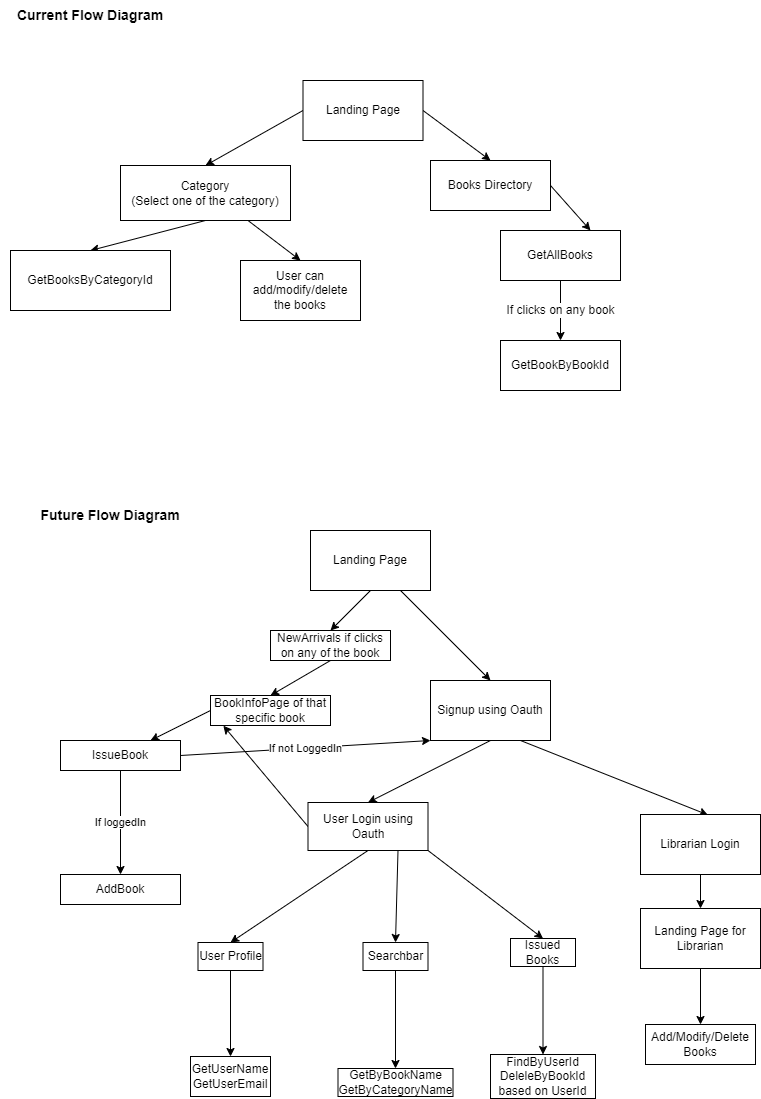

The diagram above was exported from draw.io. Its source (the exported page's mxGraphModel, read from the mxfile embedded in the PNG):
<mxGraphModel dx="1002" dy="576" grid="1" gridSize="10" guides="1" tooltips="1" connect="1" arrows="1" fold="1" page="1" pageScale="1" pageWidth="850" pageHeight="1100" math="0" shadow="0">
  <root>
    <mxCell id="0" />
    <mxCell id="1" parent="0" />
    <mxCell id="23" style="edgeStyle=none;html=1;exitX=0.5;exitY=1;exitDx=0;exitDy=0;entryX=0.5;entryY=0;entryDx=0;entryDy=0;" parent="1" source="2" target="3" edge="1">
      <mxGeometry relative="1" as="geometry" />
    </mxCell>
    <mxCell id="24" style="edgeStyle=none;html=1;exitX=0.75;exitY=1;exitDx=0;exitDy=0;entryX=0.562;entryY=0.007;entryDx=0;entryDy=0;entryPerimeter=0;" parent="1" source="2" target="5" edge="1">
      <mxGeometry relative="1" as="geometry" />
    </mxCell>
    <mxCell id="2" value="Signup using Oauth" style="rounded=0;whiteSpace=wrap;html=1;" parent="1" vertex="1">
      <mxGeometry x="510" y="710" width="120" height="60" as="geometry" />
    </mxCell>
    <mxCell id="25" style="edgeStyle=none;html=1;exitX=0.5;exitY=1;exitDx=0;exitDy=0;entryX=0.5;entryY=0;entryDx=0;entryDy=0;" parent="1" source="3" target="10" edge="1">
      <mxGeometry relative="1" as="geometry" />
    </mxCell>
    <mxCell id="28" style="edgeStyle=none;html=1;exitX=0.75;exitY=1;exitDx=0;exitDy=0;entryX=0.5;entryY=0;entryDx=0;entryDy=0;" parent="1" source="3" target="4" edge="1">
      <mxGeometry relative="1" as="geometry" />
    </mxCell>
    <mxCell id="29" style="edgeStyle=none;html=1;exitX=1;exitY=1;exitDx=0;exitDy=0;entryX=0.5;entryY=0;entryDx=0;entryDy=0;" parent="1" source="3" target="9" edge="1">
      <mxGeometry relative="1" as="geometry" />
    </mxCell>
    <mxCell id="43" style="edgeStyle=none;html=1;exitX=0;exitY=0.5;exitDx=0;exitDy=0;entryX=0.107;entryY=1.007;entryDx=0;entryDy=0;entryPerimeter=0;" edge="1" parent="1" source="3" target="33">
      <mxGeometry relative="1" as="geometry" />
    </mxCell>
    <mxCell id="3" value="User Login using Oauth" style="rounded=0;whiteSpace=wrap;html=1;" parent="1" vertex="1">
      <mxGeometry x="387.5" y="832" width="120" height="48" as="geometry" />
    </mxCell>
    <mxCell id="16" style="edgeStyle=none;html=1;exitX=0.5;exitY=1;exitDx=0;exitDy=0;entryX=0.5;entryY=0;entryDx=0;entryDy=0;" parent="1" source="4" target="15" edge="1">
      <mxGeometry relative="1" as="geometry" />
    </mxCell>
    <mxCell id="4" value="Searchbar" style="rounded=0;whiteSpace=wrap;html=1;" parent="1" vertex="1">
      <mxGeometry x="442.5" y="972" width="65" height="28" as="geometry" />
    </mxCell>
    <mxCell id="26" style="edgeStyle=none;html=1;exitX=0.5;exitY=1;exitDx=0;exitDy=0;entryX=0.5;entryY=0;entryDx=0;entryDy=0;" parent="1" source="5" target="6" edge="1">
      <mxGeometry relative="1" as="geometry" />
    </mxCell>
    <mxCell id="5" value="Librarian Login" style="rounded=0;whiteSpace=wrap;html=1;" parent="1" vertex="1">
      <mxGeometry x="720" y="844" width="120" height="60" as="geometry" />
    </mxCell>
    <mxCell id="27" style="edgeStyle=none;html=1;exitX=0.5;exitY=1;exitDx=0;exitDy=0;entryX=0.5;entryY=0;entryDx=0;entryDy=0;" parent="1" source="6" target="21" edge="1">
      <mxGeometry relative="1" as="geometry" />
    </mxCell>
    <mxCell id="6" value="Landing Page for Librarian" style="rounded=0;whiteSpace=wrap;html=1;" parent="1" vertex="1">
      <mxGeometry x="720" y="938" width="120" height="60" as="geometry" />
    </mxCell>
    <mxCell id="22" style="edgeStyle=none;html=1;exitX=0.75;exitY=1;exitDx=0;exitDy=0;entryX=0.5;entryY=0;entryDx=0;entryDy=0;startArrow=none;" parent="1" source="8" target="2" edge="1">
      <mxGeometry relative="1" as="geometry">
        <mxPoint x="570" y="630" as="sourcePoint" />
      </mxGeometry>
    </mxCell>
    <mxCell id="35" style="edgeStyle=none;html=1;exitX=0.5;exitY=1;exitDx=0;exitDy=0;entryX=0.5;entryY=0;entryDx=0;entryDy=0;" edge="1" parent="1" source="8" target="32">
      <mxGeometry relative="1" as="geometry" />
    </mxCell>
    <mxCell id="8" value="Landing Page" style="rounded=0;whiteSpace=wrap;html=1;" parent="1" vertex="1">
      <mxGeometry x="390" y="560" width="120" height="60" as="geometry" />
    </mxCell>
    <mxCell id="20" style="edgeStyle=none;html=1;exitX=0.5;exitY=1;exitDx=0;exitDy=0;entryX=0.5;entryY=0;entryDx=0;entryDy=0;" parent="1" source="9" target="11" edge="1">
      <mxGeometry relative="1" as="geometry" />
    </mxCell>
    <mxCell id="9" value="Issued Books" style="rounded=0;whiteSpace=wrap;html=1;" parent="1" vertex="1">
      <mxGeometry x="590" y="968" width="65" height="28" as="geometry" />
    </mxCell>
    <mxCell id="14" style="edgeStyle=none;html=1;exitX=0.5;exitY=1;exitDx=0;exitDy=0;entryX=0.5;entryY=0;entryDx=0;entryDy=0;" parent="1" source="10" target="13" edge="1">
      <mxGeometry relative="1" as="geometry" />
    </mxCell>
    <mxCell id="10" value="User Profile" style="rounded=0;whiteSpace=wrap;html=1;" parent="1" vertex="1">
      <mxGeometry x="277.5" y="972" width="65" height="28" as="geometry" />
    </mxCell>
    <mxCell id="11" value="FindByUserId&lt;br&gt;DeleleByBookId based on UserId" style="rounded=0;whiteSpace=wrap;html=1;" parent="1" vertex="1">
      <mxGeometry x="570" y="1084" width="105" height="44" as="geometry" />
    </mxCell>
    <mxCell id="13" value="GetUserName&lt;br&gt;GetUserEmail" style="rounded=0;whiteSpace=wrap;html=1;" parent="1" vertex="1">
      <mxGeometry x="270" y="1086" width="80" height="40" as="geometry" />
    </mxCell>
    <mxCell id="15" value="GetByBookName&lt;br&gt;GetByCategoryName" style="rounded=0;whiteSpace=wrap;html=1;" parent="1" vertex="1">
      <mxGeometry x="417.5" y="1098" width="115" height="28" as="geometry" />
    </mxCell>
    <mxCell id="21" value="Add/Modify/Delete Books" style="rounded=0;whiteSpace=wrap;html=1;" parent="1" vertex="1">
      <mxGeometry x="725" y="1054" width="110" height="40" as="geometry" />
    </mxCell>
    <mxCell id="34" style="edgeStyle=none;html=1;exitX=0.5;exitY=1;exitDx=0;exitDy=0;entryX=0.5;entryY=0;entryDx=0;entryDy=0;" edge="1" parent="1" source="32" target="33">
      <mxGeometry relative="1" as="geometry" />
    </mxCell>
    <mxCell id="32" value="NewArrivals if clicks on any of the book" style="rounded=0;whiteSpace=wrap;html=1;" vertex="1" parent="1">
      <mxGeometry x="350" y="660" width="120" height="30" as="geometry" />
    </mxCell>
    <mxCell id="37" style="edgeStyle=none;html=1;exitX=0;exitY=0.5;exitDx=0;exitDy=0;" edge="1" parent="1" source="33" target="36">
      <mxGeometry relative="1" as="geometry" />
    </mxCell>
    <mxCell id="33" value="BookInfoPage of that specific book" style="rounded=0;whiteSpace=wrap;html=1;" vertex="1" parent="1">
      <mxGeometry x="290" y="725" width="120" height="30" as="geometry" />
    </mxCell>
    <mxCell id="40" value="If loggedIn" style="edgeStyle=none;html=1;exitX=0.5;exitY=1;exitDx=0;exitDy=0;entryX=0.5;entryY=0;entryDx=0;entryDy=0;" edge="1" parent="1" source="36" target="39">
      <mxGeometry relative="1" as="geometry" />
    </mxCell>
    <mxCell id="42" value="If not LoggedIn" style="edgeStyle=none;html=1;exitX=1;exitY=0.5;exitDx=0;exitDy=0;entryX=0;entryY=1;entryDx=0;entryDy=0;" edge="1" parent="1" source="36" target="2">
      <mxGeometry relative="1" as="geometry" />
    </mxCell>
    <mxCell id="36" value="IssueBook" style="rounded=0;whiteSpace=wrap;html=1;" vertex="1" parent="1">
      <mxGeometry x="140" y="770" width="120" height="30" as="geometry" />
    </mxCell>
    <mxCell id="39" value="AddBook" style="rounded=0;whiteSpace=wrap;html=1;" vertex="1" parent="1">
      <mxGeometry x="140" y="904" width="120" height="30" as="geometry" />
    </mxCell>
    <mxCell id="44" value="Future Flow Diagram" style="text;html=1;strokeColor=none;fillColor=none;align=center;verticalAlign=middle;whiteSpace=wrap;rounded=0;fontStyle=1;strokeWidth=1;fontSize=14;" vertex="1" parent="1">
      <mxGeometry x="100" y="530" width="180" height="30" as="geometry" />
    </mxCell>
    <mxCell id="45" value="Current Flow Diagram" style="text;html=1;strokeColor=none;fillColor=none;align=center;verticalAlign=middle;whiteSpace=wrap;rounded=0;fontStyle=1;strokeWidth=1;fontSize=14;" vertex="1" parent="1">
      <mxGeometry x="80" y="30" width="180" height="30" as="geometry" />
    </mxCell>
    <mxCell id="50" style="edgeStyle=none;html=1;exitX=0;exitY=0.5;exitDx=0;exitDy=0;entryX=0.5;entryY=0;entryDx=0;entryDy=0;fontSize=14;" edge="1" parent="1" source="46" target="49">
      <mxGeometry relative="1" as="geometry" />
    </mxCell>
    <mxCell id="51" style="edgeStyle=none;html=1;exitX=1;exitY=0.5;exitDx=0;exitDy=0;entryX=0.5;entryY=0;entryDx=0;entryDy=0;fontSize=14;" edge="1" parent="1" source="46" target="47">
      <mxGeometry relative="1" as="geometry" />
    </mxCell>
    <mxCell id="46" value="Landing Page" style="rounded=0;whiteSpace=wrap;html=1;strokeWidth=1;fontSize=12;" vertex="1" parent="1">
      <mxGeometry x="382.5" y="110" width="120" height="60" as="geometry" />
    </mxCell>
    <mxCell id="52" style="edgeStyle=none;html=1;exitX=1;exitY=0.5;exitDx=0;exitDy=0;entryX=0.75;entryY=0;entryDx=0;entryDy=0;fontSize=14;" edge="1" parent="1" source="47" target="48">
      <mxGeometry relative="1" as="geometry" />
    </mxCell>
    <mxCell id="47" value="Books Directory" style="rounded=0;whiteSpace=wrap;html=1;strokeWidth=1;fontSize=12;" vertex="1" parent="1">
      <mxGeometry x="510" y="190" width="120" height="50" as="geometry" />
    </mxCell>
    <mxCell id="58" value="If clicks on any book" style="edgeStyle=none;html=1;exitX=0.5;exitY=1;exitDx=0;exitDy=0;entryX=0.5;entryY=0;entryDx=0;entryDy=0;fontSize=12;" edge="1" parent="1" source="48" target="57">
      <mxGeometry relative="1" as="geometry" />
    </mxCell>
    <mxCell id="48" value="GetAllBooks" style="rounded=0;whiteSpace=wrap;html=1;strokeWidth=1;fontSize=12;" vertex="1" parent="1">
      <mxGeometry x="580" y="260" width="120" height="50" as="geometry" />
    </mxCell>
    <mxCell id="55" style="edgeStyle=none;html=1;exitX=0.5;exitY=1;exitDx=0;exitDy=0;entryX=0.5;entryY=0;entryDx=0;entryDy=0;fontSize=14;" edge="1" parent="1" source="49" target="53">
      <mxGeometry relative="1" as="geometry" />
    </mxCell>
    <mxCell id="56" style="edgeStyle=none;html=1;exitX=0.75;exitY=1;exitDx=0;exitDy=0;entryX=0.5;entryY=0;entryDx=0;entryDy=0;fontSize=14;" edge="1" parent="1" source="49" target="54">
      <mxGeometry relative="1" as="geometry" />
    </mxCell>
    <mxCell id="49" value="Category&lt;br style=&quot;font-size: 12px;&quot;&gt;(Select one of the category)" style="rounded=0;whiteSpace=wrap;html=1;strokeWidth=1;fontSize=12;" vertex="1" parent="1">
      <mxGeometry x="200" y="195" width="170" height="55" as="geometry" />
    </mxCell>
    <mxCell id="53" value="GetBooksByCategoryId" style="rounded=0;whiteSpace=wrap;html=1;strokeWidth=1;fontSize=12;" vertex="1" parent="1">
      <mxGeometry x="90" y="280" width="160" height="60" as="geometry" />
    </mxCell>
    <mxCell id="54" value="User can add/modify/delete&lt;br style=&quot;font-size: 12px;&quot;&gt;the books" style="rounded=0;whiteSpace=wrap;html=1;strokeWidth=1;fontSize=12;" vertex="1" parent="1">
      <mxGeometry x="320" y="290" width="120" height="60" as="geometry" />
    </mxCell>
    <mxCell id="57" value="GetBookByBookId" style="rounded=0;whiteSpace=wrap;html=1;strokeWidth=1;fontSize=12;" vertex="1" parent="1">
      <mxGeometry x="580" y="370" width="120" height="50" as="geometry" />
    </mxCell>
  </root>
</mxGraphModel>